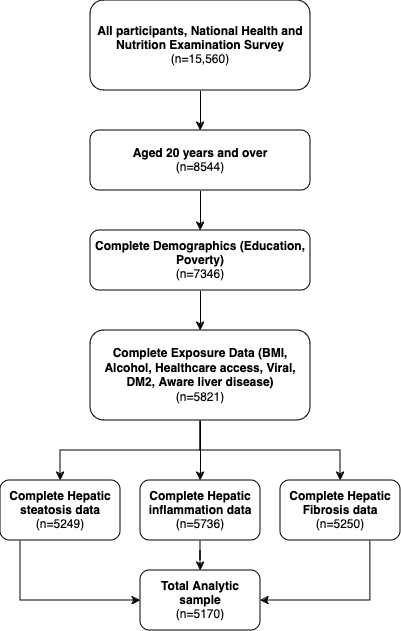

The diagram above was exported from draw.io. Its source (the exported page's mxGraphModel, read from the mxfile embedded in the PNG):
<mxGraphModel dx="1368" dy="880" grid="1" gridSize="10" guides="1" tooltips="1" connect="1" arrows="1" fold="1" page="1" pageScale="1" pageWidth="850" pageHeight="1100" math="0" shadow="0">
  <root>
    <mxCell id="0" />
    <mxCell id="1" parent="0" />
    <mxCell id="27RC9LxAssI-DGWdmiA9-3" value="" style="edgeStyle=orthogonalEdgeStyle;rounded=0;orthogonalLoop=1;jettySize=auto;html=1;" parent="1" source="27RC9LxAssI-DGWdmiA9-1" target="27RC9LxAssI-DGWdmiA9-2" edge="1">
      <mxGeometry relative="1" as="geometry" />
    </mxCell>
    <mxCell id="27RC9LxAssI-DGWdmiA9-1" value="&lt;b&gt;All participants, National Health and Nutrition Examination Survey&lt;/b&gt;&lt;br&gt;(n=15,560)" style="rounded=1;whiteSpace=wrap;html=1;" parent="1" vertex="1">
      <mxGeometry x="280" y="280" width="220" height="90" as="geometry" />
    </mxCell>
    <mxCell id="27RC9LxAssI-DGWdmiA9-5" value="" style="edgeStyle=orthogonalEdgeStyle;rounded=0;orthogonalLoop=1;jettySize=auto;html=1;" parent="1" source="27RC9LxAssI-DGWdmiA9-2" target="27RC9LxAssI-DGWdmiA9-4" edge="1">
      <mxGeometry relative="1" as="geometry" />
    </mxCell>
    <mxCell id="27RC9LxAssI-DGWdmiA9-2" value="&lt;b&gt;Aged 20 years and over&lt;/b&gt;&lt;br&gt;(n=8544)" style="whiteSpace=wrap;html=1;rounded=1;" parent="1" vertex="1">
      <mxGeometry x="280" y="410" width="220" height="60" as="geometry" />
    </mxCell>
    <mxCell id="27RC9LxAssI-DGWdmiA9-7" value="" style="edgeStyle=orthogonalEdgeStyle;rounded=0;orthogonalLoop=1;jettySize=auto;html=1;" parent="1" source="27RC9LxAssI-DGWdmiA9-4" target="27RC9LxAssI-DGWdmiA9-6" edge="1">
      <mxGeometry relative="1" as="geometry" />
    </mxCell>
    <mxCell id="27RC9LxAssI-DGWdmiA9-4" value="&lt;div&gt;&lt;b&gt;Complete Demographics (Education, Poverty)&lt;/b&gt;&lt;br&gt;&lt;/div&gt;&lt;div&gt;(n=7346)&lt;br&gt;&lt;/div&gt;" style="whiteSpace=wrap;html=1;rounded=1;" parent="1" vertex="1">
      <mxGeometry x="280" y="510" width="220" height="60" as="geometry" />
    </mxCell>
    <mxCell id="27RC9LxAssI-DGWdmiA9-9" value="" style="edgeStyle=orthogonalEdgeStyle;rounded=0;orthogonalLoop=1;jettySize=auto;html=1;" parent="1" source="27RC9LxAssI-DGWdmiA9-6" target="27RC9LxAssI-DGWdmiA9-8" edge="1">
      <mxGeometry relative="1" as="geometry" />
    </mxCell>
    <mxCell id="27RC9LxAssI-DGWdmiA9-11" value="" style="edgeStyle=orthogonalEdgeStyle;rounded=0;orthogonalLoop=1;jettySize=auto;html=1;" parent="1" source="27RC9LxAssI-DGWdmiA9-6" target="27RC9LxAssI-DGWdmiA9-10" edge="1">
      <mxGeometry relative="1" as="geometry" />
    </mxCell>
    <mxCell id="27RC9LxAssI-DGWdmiA9-13" value="" style="edgeStyle=orthogonalEdgeStyle;rounded=0;orthogonalLoop=1;jettySize=auto;html=1;" parent="1" source="27RC9LxAssI-DGWdmiA9-6" target="27RC9LxAssI-DGWdmiA9-12" edge="1">
      <mxGeometry relative="1" as="geometry" />
    </mxCell>
    <mxCell id="27RC9LxAssI-DGWdmiA9-6" value="&lt;b&gt;Complete Exposure Data (BMI, Alcohol, Healthcare access, Viral, DM2, Aware liver disease)&lt;/b&gt;&lt;br&gt;(n=5821)" style="whiteSpace=wrap;html=1;rounded=1;" parent="1" vertex="1">
      <mxGeometry x="280" y="610" width="220" height="90" as="geometry" />
    </mxCell>
    <mxCell id="27RC9LxAssI-DGWdmiA9-15" value="" style="edgeStyle=orthogonalEdgeStyle;rounded=0;orthogonalLoop=1;jettySize=auto;html=1;" parent="1" source="27RC9LxAssI-DGWdmiA9-8" target="27RC9LxAssI-DGWdmiA9-14" edge="1">
      <mxGeometry relative="1" as="geometry" />
    </mxCell>
    <mxCell id="27RC9LxAssI-DGWdmiA9-8" value="&lt;b&gt;Complete Hepatic inflammation data&lt;/b&gt;&lt;br&gt;(n=5736)" style="whiteSpace=wrap;html=1;rounded=1;" parent="1" vertex="1">
      <mxGeometry x="330" y="760" width="120" height="60" as="geometry" />
    </mxCell>
    <mxCell id="27RC9LxAssI-DGWdmiA9-18" value="" style="edgeStyle=orthogonalEdgeStyle;rounded=0;orthogonalLoop=1;jettySize=auto;html=1;entryX=0;entryY=0.5;entryDx=0;entryDy=0;" parent="1" source="27RC9LxAssI-DGWdmiA9-10" target="27RC9LxAssI-DGWdmiA9-14" edge="1">
      <mxGeometry relative="1" as="geometry">
        <mxPoint x="210" y="1010" as="targetPoint" />
        <Array as="points">
          <mxPoint x="210" y="880" />
        </Array>
      </mxGeometry>
    </mxCell>
    <mxCell id="27RC9LxAssI-DGWdmiA9-10" value="&lt;b&gt;Complete Hepatic steatosis data &lt;/b&gt;&lt;br&gt;(n=5249)" style="whiteSpace=wrap;html=1;rounded=1;" parent="1" vertex="1">
      <mxGeometry x="190" y="760" width="120" height="60" as="geometry" />
    </mxCell>
    <mxCell id="27RC9LxAssI-DGWdmiA9-20" value="" style="edgeStyle=orthogonalEdgeStyle;rounded=0;orthogonalLoop=1;jettySize=auto;html=1;entryX=1;entryY=0.5;entryDx=0;entryDy=0;" parent="1" source="27RC9LxAssI-DGWdmiA9-12" target="27RC9LxAssI-DGWdmiA9-14" edge="1">
      <mxGeometry relative="1" as="geometry">
        <mxPoint x="570" y="1010" as="targetPoint" />
        <Array as="points">
          <mxPoint x="560" y="880" />
        </Array>
      </mxGeometry>
    </mxCell>
    <mxCell id="27RC9LxAssI-DGWdmiA9-12" value="&lt;b&gt;Complete Hepatic Fibrosis data&lt;/b&gt;&lt;br&gt;(n=5250)" style="whiteSpace=wrap;html=1;rounded=1;" parent="1" vertex="1">
      <mxGeometry x="470" y="760" width="120" height="60" as="geometry" />
    </mxCell>
    <mxCell id="27RC9LxAssI-DGWdmiA9-14" value="&lt;b&gt;Total Analytic sample&lt;/b&gt;&lt;br&gt;(n=5170)" style="whiteSpace=wrap;html=1;rounded=1;" parent="1" vertex="1">
      <mxGeometry x="330" y="850" width="120" height="60" as="geometry" />
    </mxCell>
  </root>
</mxGraphModel>